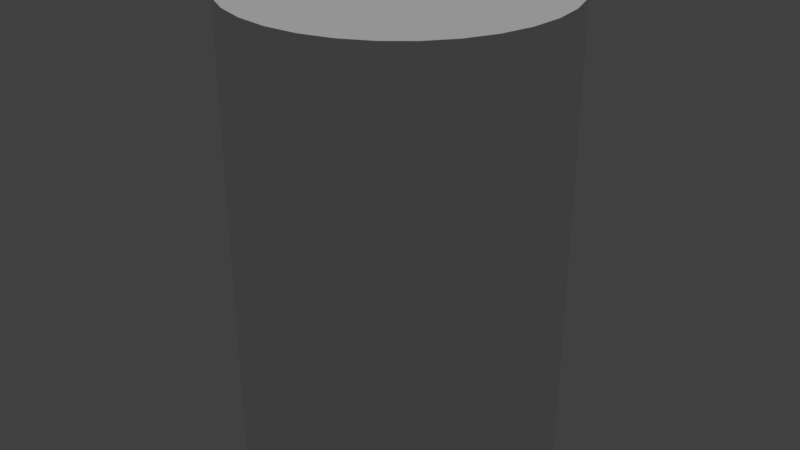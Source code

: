 # Source: Can.blend  (saved by Blender 2.77.0; exported with 4.5.12 LTS)
import bpy
from mathutils import Matrix  # noqa: F401  (used for matrix-valued properties, if any)

bpy.ops.wm.read_factory_settings(use_empty=True)
scene = bpy.context.scene
scene.name = 'Scene'

# ---- collections
col_collection_1 = bpy.data.collections.new('Collection 1'); scene.collection.children.link(col_collection_1)

# ---- materials (node trees are filled in below, after node groups)
mat_material_001 = bpy.data.materials.new('Material.001')
mat_material_001.alpha_threshold = 0.0
mat_material_001.use_transparent_shadow = False
mat_material_001.roughness = 0.5
mat_material_001.line_color = (0.0, 0.0, 0.0, 1.0)
mat_material_002 = bpy.data.materials.new('Material.002')
mat_material_002.alpha_threshold = 0.0
mat_material_002.use_transparent_shadow = False
mat_material_002.roughness = 0.5
mat_material_003 = bpy.data.materials.new('Material.003')
mat_material_003.alpha_threshold = 0.0
mat_material_003.use_transparent_shadow = False
mat_material_003.roughness = 0.5
mat_material_004 = bpy.data.materials.new('Material.004')
mat_material_004.alpha_threshold = 0.0
mat_material_004.use_transparent_shadow = False
mat_material_004.roughness = 0.5
mat_material_005 = bpy.data.materials.new('Material.005')
mat_material_005.alpha_threshold = 0.0
mat_material_005.use_transparent_shadow = False
mat_material_005.roughness = 0.5
mat_material_005.specular_intensity = 0.0
mat_material_006 = bpy.data.materials.new('Material.006')
mat_material_006.alpha_threshold = 0.0
mat_material_006.use_transparent_shadow = False
mat_material_006.roughness = 0.5
mat_material_007 = bpy.data.materials.new('Material.007')
mat_material_007.alpha_threshold = 0.0
mat_material_007.use_transparent_shadow = False
mat_material_007.roughness = 0.5

# ---- material node trees

# ---- world
world_world = bpy.data.worlds.new('World'); scene.world = world_world
world_world.color = (0.05088, 0.05088, 0.05088)
world_world.use_sun_shadow = False
world_world.sun_shadow_jitter_overblur = 0.0
world_world.cycles.sampling_method = 'MANUAL'

# ---- lights
light_hemi = bpy.data.lights.new('Hemi', 'SUN')
light_hemi.transmission_factor = 0.0
light_hemi.angle = 0.1993
light_hemi.energy = 1.0
light_hemi.shadow_buffer_clip_start = 0.5
light_hemi.shadow_soft_size = 0.1
light_hemi.shadow_cascade_max_distance = 1000.0

# ---- meshes
me_cylinder = bpy.data.meshes.new('Cylinder')
me_cylinder.from_pydata([(0.0, 1.0, -0.04583), (0.0, 1.0, 2.842), (0.1951, 0.9808, -0.04583), (0.1951, 0.9808, 2.842), (0.3827, 0.9239, -0.04583), (0.3827, 0.9239, 2.842), (0.5556, 0.8315, -0.04583), (0.5556, 0.8315, 2.842), (0.7071, 0.7071, -0.04583), (0.7071, 0.7071, 2.842), (0.8315, 0.5556, -0.04583), (0.8315, 0.5556, 2.842), (0.9239, 0.3827, -0.04583), (0.9239, 0.3827, 2.842), (0.9808, 0.1951, -0.04583), (0.9808, 0.1951, 2.842), (1.0, 7.55e-08, -0.04583), (1.0, 7.55e-08, 2.842), (0.9808, -0.1951, -0.04583), (0.9808, -0.1951, 2.842), (0.9239, -0.3827, -0.04583), (0.9239, -0.3827, 2.842), (0.8315, -0.5556, -0.04583), (0.8315, -0.5556, 2.842), (0.7071, -0.7071, -0.04583), (0.7071, -0.7071, 2.842), (0.5556, -0.8315, -0.04583), (0.5556, -0.8315, 2.842), (0.3827, -0.9239, -0.04583), (0.3827, -0.9239, 2.842), (0.1951, -0.9808, -0.04583), (0.1951, -0.9808, 2.842), (-3.258e-07, -1.0, -0.04583), (-3.258e-07, -1.0, 2.842), (-0.1951, -0.9808, -0.04583), (-0.1951, -0.9808, 2.842), (-0.3827, -0.9239, -0.04583), (-0.3827, -0.9239, 2.842), (-0.5556, -0.8315, -0.04583), (-0.5556, -0.8315, 2.842), (-0.7071, -0.7071, -0.04583), (-0.7071, -0.7071, 2.842), (-0.8315, -0.5556, -0.04583), (-0.8315, -0.5556, 2.842), (-0.9239, -0.3827, -0.04583), (-0.9239, -0.3827, 2.842), (-0.9808, -0.1951, -0.04583), (-0.9808, -0.1951, 2.842), (-1.0, 9.656e-07, -0.04583), (-1.0, 9.656e-07, 2.842), (-0.9808, 0.1951, -0.04583), (-0.9808, 0.1951, 2.842), (-0.9239, 0.3827, -0.04583), (-0.9239, 0.3827, 2.842), (-0.8315, 0.5556, -0.04583), (-0.8315, 0.5556, 2.842), (-0.7071, 0.7071, -0.04583), (-0.7071, 0.7071, 2.842), (-0.5556, 0.8315, -0.04583), (-0.5556, 0.8315, 2.842), (-0.3827, 0.9239, -0.04583), (-0.3827, 0.9239, 2.842), (-0.1951, 0.9808, -0.04583), (-0.1951, 0.9808, 2.842)], [], [(0, 1, 3, 2), (2, 3, 5, 4), (4, 5, 7, 6), (6, 7, 9, 8), (8, 9, 11, 10), (10, 11, 13, 12), (12, 13, 15, 14), (14, 15, 17, 16), (16, 17, 19, 18), (18, 19, 21, 20), (20, 21, 23, 22), (22, 23, 25, 24), (24, 25, 27, 26), (26, 27, 29, 28), (28, 29, 31, 30), (30, 31, 33, 32), (32, 33, 35, 34), (34, 35, 37, 36), (36, 37, 39, 38), (38, 39, 41, 40), (40, 41, 43, 42), (42, 43, 45, 44), (44, 45, 47, 46), (46, 47, 49, 48), (48, 49, 51, 50), (50, 51, 53, 52), (52, 53, 55, 54), (54, 55, 57, 56), (56, 57, 59, 58), (58, 59, 61, 60), (3, 1, 63, 61, 59, 57, 55, 53, 51, 49, 47, 45, 43, 41, 39, 37, 35, 33, 31, 29, 27, 25, 23, 21, 19, 17, 15, 13, 11, 9, 7, 5), (60, 61, 63, 62), (62, 63, 1, 0), (0, 2, 4, 6, 8, 10, 12, 14, 16, 18, 20, 22, 24, 26, 28, 30, 32, 34, 36, 38, 40, 42, 44, 46, 48, 50, 52, 54, 56, 58, 60, 62)])
me_cylinder.polygons.foreach_set('use_smooth', [True] * 34)
me_cylinder.polygons.foreach_set('material_index', [2, 2, 2, 2, 2, 2, 2, 2, 2, 2, 2, 2, 2, 2, 2, 2, 2, 2, 2, 2, 2, 2, 2, 2, 2, 2, 2, 2, 2, 2, 1, 2, 2, 1])
_uv = me_cylinder.uv_layers.new(name='UVMap')
_uv.uv.foreach_set('vector', [0.221, 0.5563, 0.221, -0.5563, 0.25, -0.5563, 0.25, 0.5563, 0.25, 0.5563, 0.25, -0.5563, 0.2746, -0.5563, 0.2746, 0.5563, 1.0, -0.5563, 1.0, 0.5563, 0.971, 0.5563, 0.971, -0.5563, 0.971, -0.5563, 0.971, 0.5563, 0.9389, 0.5563, 0.9389, -0.5563, 0.9389, -0.5563, 0.9389, 0.5563, 0.9047, 0.5563, 0.9047, -0.5563, 0.9047, -0.5563, 0.9047, 0.5563, 0.8699, 0.5563, 0.8699, -0.5563, 0.8699, -0.5563, 0.8699, 0.5563, 0.8357, 0.5563, 0.8357, -0.5563, 0.8357, -0.5563, 0.8357, 0.5563, 0.8036, 0.5563, 0.8036, -0.5563, 0.8036, -0.5563, 0.8036, 0.5563, 0.7746, 0.5563, 0.7746, -0.5563, 0.7746, -0.5563, 0.7746, 0.5563, 0.75, 0.5563, 0.75, -0.5563, 0.75, -0.5563, 0.75, 0.5563, 0.721, 0.5563, 0.721, -0.5563, 0.721, -0.5563, 0.721, 0.5563, 0.6889, 0.5563, 0.6889, -0.5563, 0.6889, -0.5563, 0.6889, 0.5563, 0.6547, 0.5563, 0.6547, -0.5563, 0.6547, -0.5563, 0.6547, 0.5563, 0.6199, 0.5563, 0.6199, -0.5563, 0.6199, -0.5563, 0.6199, 0.5563, 0.5857, 0.5563, 0.5857, -0.5563, 0.5857, -0.5563, 0.5857, 0.5563, 0.5536, 0.5563, 0.5536, -0.5563, 0.5536, -0.5563, 0.5536, 0.5563, 0.5246, 0.5563, 0.5246, -0.5563, 0.5246, -0.5563, 0.5246, 0.5563, 0.5, 0.5563, 0.5, -0.5563, 0.5, -0.5563, 0.5, 0.5563, 0.471, 0.5563, 0.471, -0.5563, 0.471, -0.5563, 0.471, 0.5563, 0.4389, 0.5563, 0.4389, -0.5563, 0.4389, -0.5563, 0.4389, 0.5563, 0.4047, 0.5563, 0.4047, -0.5563, 0.4047, -0.5563, 0.4047, 0.5563, 0.3699, 0.5563, 0.3699, -0.5563, 0.3699, -0.5563, 0.3699, 0.5563, 0.3357, 0.5563, 0.3357, -0.5563, 0.3357, -0.5563, 0.3357, 0.5563, 0.3036, 0.5563, 0.3036, -0.5563, 0.3036, -0.5563, 0.3036, 0.5563, 0.2746, 0.5563, 0.2746, -0.5563, 1.49e-07, 0.5563, 0.0, -0.5563, 0.02462, -0.5563, 0.02462, 0.5563, 0.02462, 0.5563, 0.02462, -0.5563, 0.05358, -0.5563, 0.05358, 0.5563, 0.05358, 0.5563, 0.05358, -0.5563, 0.08575, -0.5563, 0.08575, 0.5563, 0.08575, 0.5563, 0.08575, -0.5563, 0.1199, -0.5563, 0.1199, 0.5563, 0.1199, 0.5563, 0.1199, -0.5563, 0.1547, -0.5563, 0.1547, 0.5563, 0.3304, 1.0, 0.2963, 0.9922, 0.2641, 0.9768, 0.2352, 0.9545, 0.2105, 0.926, 0.1912, 0.8926, 0.1779, 0.8555, 0.1711, 0.8161, 0.1711, 0.7759, 0.1779, 0.7365, 0.1912, 0.6994, 0.2105, 0.666, 0.2352, 0.6375, 0.2641, 0.6152, 0.2963, 0.5998, 0.3304, 0.592, 0.3653, 0.592, 0.3994, 0.5998, 0.4316, 0.6152, 0.4605, 0.6375, 0.4852, 0.666, 0.5045, 0.6994, 0.5178, 0.7365, 0.5246, 0.7759, 0.5246, 0.8161, 0.5178, 0.8555, 0.5045, 0.8926, 0.4852, 0.926, 0.4605, 0.9545, 0.4316, 0.9768, 0.3994, 0.9922, 0.3653, 1.0, 0.1547, 0.5563, 0.1547, -0.5563, 0.1889, -0.5563, 0.1889, 0.5563, 0.1889, 0.5563, 0.1889, -0.5563, 0.221, -0.5563, 0.221, 0.5563, 0.7851, 0.6152, 0.8141, 0.6375, 0.8387, 0.666, 0.8581, 0.6994, 0.8714, 0.7365, 0.8782, 0.7759, 0.8782, 0.8161, 0.8714, 0.8555, 0.8581, 0.8926, 0.8387, 0.926, 0.8141, 0.9545, 0.7851, 0.9768, 0.753, 0.9922, 0.7188, 1.0, 0.684, 1.0, 0.6498, 0.9922, 0.6177, 0.9768, 0.5887, 0.9545, 0.5641, 0.926, 0.5447, 0.8926, 0.5314, 0.8555, 0.5246, 0.8161, 0.5246, 0.7759, 0.5314, 0.7365, 0.5447, 0.6994, 0.5641, 0.666, 0.5887, 0.6375, 0.6177, 0.6152, 0.6498, 0.5998, 0.684, 0.592, 0.7188, 0.592, 0.753, 0.5998])
me_cylinder.materials.append(mat_material_001)
me_cylinder.materials.append(mat_material_002)
me_cylinder.materials.append(mat_material_003)
me_cylinder.materials.append(mat_material_004)
me_cylinder.materials.append(mat_material_005)
me_cylinder.materials.append(mat_material_006)
me_cylinder.materials.append(mat_material_007)
me_cylinder.use_remesh_preserve_volume = False
me_cylinder.use_remesh_preserve_attributes = False
me_cylinder.use_mirror_vertex_groups = False
me_cylinder.update()

# ---- objects
ob_hemi = bpy.data.objects.new('Hemi', light_hemi)
ob_cylinder = bpy.data.objects.new('Cylinder', me_cylinder)

# ---- transforms, parenting, visibility, modifiers, constraints
ob_hemi.location = (0.0, 0.0, 0.0)
ob_hemi.lineart.crease_threshold = 0.0
ob_cylinder.location = (0.0, 0.0, 0.0)
ob_cylinder.lineart.crease_threshold = 0.0
_m = ob_cylinder.modifiers.new('EdgeSplit', 'EDGE_SPLIT')

# ---- collection membership
col_collection_1.objects.link(ob_hemi)
col_collection_1.objects.link(ob_cylinder)

# ---- scene / render settings (as saved in the file)
scene.frame_start = 1; scene.frame_end = 250; scene.frame_set(1)
scene.render.engine = 'BLENDER_EEVEE_NEXT'
scene.render.resolution_percentage = 50
scene.render.dither_intensity = 0.0
scene.cycles.use_denoising = False
scene.cycles.samples = 128
scene.cycles.sampling_pattern = 'TABULATED_SOBOL'
scene.cycles.light_sampling_threshold = 0.0
scene.cycles.use_adaptive_sampling = False
scene.cycles.use_light_tree = False
scene.cycles.blur_glossy = 0.0
scene.cycles.sample_clamp_indirect = 0.0
scene.view_settings.view_transform = 'Standard'
bpy.context.view_layer.update()

# ---- added for rendering (the .blend has no active camera): camera
cam_auto = bpy.data.cameras.new('AutoCamera')
cam_auto.lens = 50.0
cam_auto.sensor_width = 36.0
cam_auto.clip_end = 1000.0
ob_auto_camera = bpy.data.objects.new('AutoCamera', cam_auto)
scene.collection.objects.link(ob_auto_camera)
ob_auto_camera.location = (3.74011, -4.48813, 4.39028)
ob_auto_camera.rotation_euler = (1.09748, -7.21219e-08, 0.694738)
scene.camera = ob_auto_camera
bpy.context.view_layer.update()
